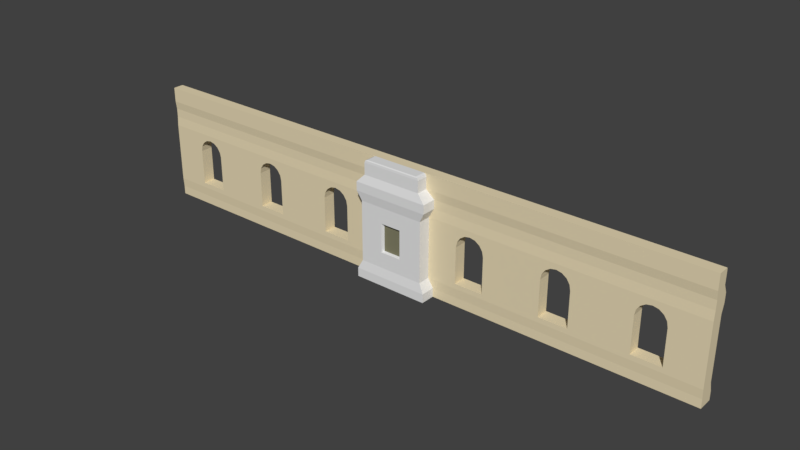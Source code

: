 # Source: fence4.blend  (saved by Blender 2.78.0; exported with 4.5.12 LTS)
import bpy
from mathutils import Matrix  # noqa: F401  (used for matrix-valued properties, if any)

bpy.ops.wm.read_factory_settings(use_empty=True)
scene = bpy.context.scene
scene.name = 'Scene'

# ---- collections
col_collection_1 = bpy.data.collections.new('Collection 1'); scene.collection.children.link(col_collection_1)

# ---- materials (node trees are filled in below, after node groups)
mat_material_001 = bpy.data.materials.new('Material.001')
mat_material_001.alpha_threshold = 0.0
mat_material_001.use_transparent_shadow = False
mat_material_001.diffuse_color = (0.8, 0.6902, 0.4618, 1.0)
mat_material_001.roughness = 0.5
mat_material_001.specular_intensity = 0.0
mat_material_002 = bpy.data.materials.new('Material.002')
mat_material_002.alpha_threshold = 0.0
mat_material_002.use_transparent_shadow = False
mat_material_002.diffuse_color = (0.2203, 0.2125, 0.1328, 1.0)
mat_material_002.roughness = 0.5
mat_material_003 = bpy.data.materials.new('Material.003')
mat_material_003.alpha_threshold = 0.0
mat_material_003.use_transparent_shadow = False
mat_material_003.roughness = 0.5

# ---- material node trees

# ---- world
world_world = bpy.data.worlds.new('World'); scene.world = world_world
world_world.color = (0.05088, 0.05088, 0.05088)
world_world.use_sun_shadow = False
world_world.sun_shadow_jitter_overblur = 0.0
world_world.cycles.sampling_method = 'MANUAL'

# ---- meshes
me_cube = bpy.data.meshes.new('Cube')
me_cube.from_pydata([(-0.2266, -1.097, -0.7936), (-0.2266, -1.097, -0.6486), (-0.6799, 1.194, -0.6486), (-0.6799, -1.097, -0.6486), (-0.5936, -1.0, -0.4983), (-0.5936, 1.0, -0.4983), (-0.1979, -1.0, -0.4983), (-0.187, -1.0, -0.2383), (-0.1979, -1.0, -0.2492), (-0.1688, -0.7547, -0.2267), (-0.6799, 1.194, -0.7936), (-0.6799, -1.097, -0.7936), (-0.2266, -1.097, 0.7936), (-0.2266, -1.097, 0.6486), (-0.6799, 1.194, 0.6486), (-0.6799, -1.097, 0.6486), (-0.5936, -1.0, 0.4983), (-0.5936, 1.0, 0.4983), (-0.5936, -1.0, 0.0), (-0.5936, 1.0, 0.0), (-0.1979, -1.0, 0.4983), (-0.1979, -1.0, 0.0), (-0.187, -1.0, 0.2383), (-0.1979, -1.0, 0.2492), (-0.187, -1.0, 0.0), (-0.1688, -0.7547, 0.0), (-0.1688, -0.7547, 0.2267), (-0.6799, 1.194, 0.7936), (-0.6799, -1.097, 0.7936), (-0.1793, -0.9376, 0.9277), (-0.538, -0.9376, 0.9277), (-0.538, 0.8752, 0.9277), (-0.1793, -0.9376, 1.119), (-0.1793, -0.8869, 1.169), (-0.1793, -0.9228, 1.154), (-0.4874, -0.8869, 1.169), (-0.538, -0.9376, 1.119), (-0.5232, -0.9228, 1.154), (-0.538, 0.8752, 1.119), (-0.4874, 0.8246, 1.169), (-0.5232, 0.8604, 1.154), (-0.5936, 0.0, -0.4983), (-0.6799, 0.0485, -0.6486), (-0.5936, 0.0, 0.0), (-0.6799, 0.0485, -0.7936), (-0.5936, 0.0, 0.4983), (-0.6799, 0.0485, 0.6486), (-0.6799, 0.0485, 0.7936), (-0.538, -0.03119, 0.9277), (-0.4874, -0.03119, 1.169), (-0.5232, -0.03119, 1.154), (-0.538, -0.03119, 1.119), (-5.332, 1.0, -0.4983), (-5.332, 1.194, -0.6486), (-5.332, 1.192e-07, -0.4983), (-5.332, 0.0485, -0.6486), (-5.332, 1.192e-07, 0.0), (-5.332, 1.0, 0.0), (-5.332, 0.0485, -0.7936), (-5.332, 1.194, -0.7936), (-5.332, 1.0, 0.4983), (-5.332, 1.194, 0.6486), (-5.332, 1.192e-07, 0.4983), (-5.332, 0.0485, 0.6486), (-5.332, 0.0485, 0.7936), (-5.332, 1.194, 0.7936), (-5.332, -0.03119, 0.9277), (-5.332, 0.8752, 0.9277), (-5.332, 0.8604, 1.154), (-5.332, 0.8246, 1.169), (-5.332, 0.8752, 1.119), (-5.332, -0.03119, 1.169), (-5.332, -0.03119, 1.154), (-5.332, -0.03119, 1.119), (0.0, -1.097, -0.7936), (0.0, -1.097, -0.6486), (0.0, -1.0, -0.4983), (0.0, -1.0, -0.2492), (0.0, -0.7547, 0.0), (0.0, -1.0, -0.2383), (0.0, -0.7547, -0.2267), (0.0, -1.097, 0.7936), (0.0, -1.097, 0.6486), (0.0, -1.0, 0.4983), (0.0, -1.0, 0.2492), (0.0, -1.0, 0.2383), (0.0, -0.7547, 0.2267), (0.0, -0.9376, 0.9277), (0.0, -0.8869, 1.169), (0.0, -0.9228, 1.154), (0.0, -0.9376, 1.119), (0.0, 1.0, -0.4983), (0.0, 1.194, -0.6486), (0.0, 1.0, 0.0), (0.0, 1.194, -0.7936), (0.0, 1.0, 0.4983), (0.0, 1.194, 0.6486), (0.0, 1.194, 0.7936), (0.0, 0.8752, 0.9277), (0.0, 0.8246, 1.169), (0.0, 0.8604, 1.154), (0.0, 0.8752, 1.119), (-1.478, 0.0, 0.3927), (-1.478, 1.0, 0.3927), (-4.456, 0.0, 0.4106), (-4.456, 1.0, 0.4106), (-4.275, 0.0, 0.3414), (-4.275, 1.0, 0.3414), (-1.199, 0.0, 0.3414), (-1.199, 1.0, 0.3414), (-1.143, 0.0, 0.2648), (-1.143, 1.0, 0.2648), (-3.016, 0.0, 0.3927), (-3.016, 1.0, 0.3927), (-2.918, 0.0, 0.4106), (-2.918, 1.0, 0.4106), (-1.282, 0.0, 0.3927), (-1.282, 1.0, 0.3927), (-1.38, 0.0, 0.4106), (-1.38, 1.0, 0.4106), (-3.099, 0.0, 0.3414), (-3.099, 1.0, 0.3414), (-4.358, 0.0, 0.3927), (-4.358, 1.0, 0.3927), (-4.219, 0.0, 0.2648), (-4.219, 1.0, 0.2648), (-4.693, 0.0, 0.2648), (-4.693, 1.0, 0.2648), (-4.637, 0.0, 0.3414), (-4.637, 1.0, 0.3414), (-3.155, 0.0, 0.2648), (-3.155, 1.0, 0.2648), (-1.561, 0.0, 0.3414), (-1.561, 1.0, 0.3414), (-1.617, 0.0, 0.2648), (-1.617, 1.0, 0.2648), (-2.82, 0.0, 0.3927), (-2.82, 1.0, 0.3927), (-2.681, 0.0, 0.2648), (-2.681, 1.0, 0.2648), (-4.554, 0.0, 0.3927), (-4.554, 1.0, 0.3927), (-2.737, 0.0, 0.3414), (-2.737, 1.0, 0.3414), (-1.124, -1.192e-07, -0.4176), (-1.124, 1.0, -0.4176), (-1.637, 1.313e-08, 0.0), (-1.637, 2.384e-07, 0.1743), (-1.637, 1.0, 0.1743), (-1.637, 1.0, 0.0), (-1.637, 2.384e-07, -0.4176), (-1.637, 1.0, -0.4176), (-2.662, -1.192e-07, -0.4176), (-2.662, 1.0, -0.4176), (-1.124, 6.676e-09, 0.0), (-1.124, 2.384e-07, 0.1743), (-1.124, 1.0, 0.1743), (-4.2, 4.54e-08, 0.0), (-4.2, 2.384e-07, 0.1743), (-4.2, 1.0, 0.1743), (-4.2, -1.192e-07, -0.4176), (-4.2, 1.0, -0.4176), (-4.712, 2.384e-07, -0.4176), (-4.712, 1.0, -0.4176), (-4.712, 5.185e-08, 0.0), (-4.712, 1.0, 0.0), (-4.712, 2.384e-07, 0.1743), (-4.712, 1.0, 0.1743), (-3.174, 2.384e-07, -0.4176), (-3.174, 1.0, -0.4176), (-3.174, 3.249e-08, 0.0), (-3.174, 1.0, 0.1743), (-3.174, 1.0, 0.0), (-3.174, 2.384e-07, 0.1743), (-2.662, 1.0, 0.0), (-2.662, 1.0, 0.1743), (-2.662, 2.384e-07, 0.1743), (-1.124, 1.0, 0.0), (-2.662, 2.604e-08, 0.0), (-4.2, 1.0, 0.0), (0.0, -0.03499, 1.169)], [], [(48, 51, 73, 66), (75, 1, 0, 74), (76, 6, 1, 75), (6, 4, 3, 1), (19, 5, 52, 57, 165, 163, 161, 179, 172, 169, 153, 174, 149, 151, 145, 177), (41, 4, 18, 43), (91, 5, 19, 93), (4, 6, 8, 21, 18), (7, 24, 21, 8), (79, 7, 8, 77), (24, 7, 9, 25), (1, 3, 11, 0), (47, 48, 66, 64), (82, 81, 12, 13), (83, 82, 13, 20), (20, 13, 15, 16), (40, 38, 70, 68), (45, 43, 18, 16), (95, 93, 19, 17), (16, 18, 21, 23, 20), (22, 23, 21, 24), (85, 84, 23, 22), (24, 25, 26, 22), (13, 12, 28, 15), (97, 27, 31, 98), (48, 30, 36, 51), (47, 28, 30, 48), (28, 12, 29, 30), (98, 31, 38, 101), (30, 29, 32, 36), (33, 35, 37, 34), (34, 37, 36, 32), (88, 33, 34, 89), (89, 34, 32, 90), (2, 10, 59, 53), (44, 42, 55, 58), (37, 50, 51, 36), (35, 49, 50, 37), (38, 31, 67, 70), (50, 49, 71, 72), (42, 41, 54, 55), (16, 15, 46, 45), (15, 28, 47, 46), (31, 27, 65, 67), (4, 41, 42, 3), (3, 42, 44, 11), (55, 53, 59, 58), (54, 52, 53, 55), (63, 64, 65, 61), (62, 63, 61, 60), (71, 69, 68, 72), (72, 68, 70, 73), (65, 64, 66, 67), (67, 66, 73, 70), (60, 57, 56, 62), (52, 54, 56, 57), (49, 39, 69, 71), (43, 45, 62, 56, 164, 166, 126, 128, 140, 104, 122, 106, 124, 158, 157, 170, 173, 130, 120, 112, 114, 136, 142, 138, 176, 178, 146, 147, 134, 132, 102, 118, 116, 108, 110, 155, 154), (45, 46, 63, 62), (10, 44, 58, 59), (14, 17, 60, 61), (5, 2, 53, 52), (17, 19, 177, 156, 111, 109, 117, 119, 103, 133, 135, 148, 149, 174, 175, 139, 143, 137, 115, 113, 121, 131, 171, 172, 179, 159, 125, 107, 123, 105, 141, 129, 127, 167, 165, 57, 60), (46, 47, 64, 63), (27, 14, 61, 65), (39, 40, 68, 69), (41, 43, 154, 144, 150, 146, 178, 152, 168, 170, 157, 160, 162, 164, 56, 54), (51, 50, 72, 73), (29, 87, 90, 32), (12, 81, 87, 29), (26, 25, 78, 86), (20, 23, 84, 83), (22, 26, 86, 85), (9, 80, 78, 25), (6, 76, 77, 8), (7, 79, 80, 9), (40, 100, 101, 38), (39, 99, 100, 40), (14, 27, 97, 96), (17, 14, 96, 95), (2, 92, 94, 10), (5, 91, 92, 2), (88, 180, 49, 35, 33), (94, 74, 0, 11, 44, 10), (154, 177, 145, 144), (150, 151, 149, 146), (150, 144, 145, 151), (149, 148, 147, 146), (177, 154, 155, 156), (156, 155, 110, 111), (111, 110, 108, 109), (108, 116, 117, 109), (116, 118, 119, 117), (118, 102, 103, 119), (102, 132, 133, 103), (132, 134, 135, 133), (134, 147, 148, 135), (136, 114, 115, 137), (142, 136, 137, 143), (142, 143, 139, 138), (139, 175, 176, 138), (174, 178, 176, 175), (178, 174, 153, 152), (169, 168, 152, 153), (170, 168, 169, 172), (172, 171, 173, 170), (173, 171, 131, 130), (120, 130, 131, 121), (112, 120, 121, 113), (114, 112, 113, 115), (157, 179, 161, 160), (157, 158, 159, 179), (158, 124, 125, 159), (124, 106, 107, 125), (106, 122, 123, 107), (122, 104, 105, 123), (104, 140, 141, 105), (140, 128, 129, 141), (129, 128, 126, 127), (127, 126, 166, 167), (165, 167, 166, 164), (162, 163, 165, 164), (163, 162, 160, 161), (49, 180, 99, 39)])
me_cube.polygons.foreach_set('material_index', [0, 2, 2, 2, 0, 2, 0, 2, 2, 2, 2, 2, 0, 2, 2, 2, 0, 2, 0, 2, 2, 2, 2, 2, 0, 2, 2, 2, 0, 2, 2, 2, 2, 2, 0, 0, 2, 2, 0, 0, 0, 2, 2, 0, 2, 2, 0, 0, 0, 0, 0, 0, 0, 0, 0, 0, 0, 0, 0, 0, 0, 0, 0, 0, 0, 0, 0, 0, 2, 2, 1, 2, 2, 1, 2, 2, 0, 0, 0, 0, 0, 0, 2, 0, 0, 0, 0, 0, 0, 0, 0, 0, 0, 0, 0, 0, 0, 0, 0, 0, 0, 0, 0, 0, 0, 0, 0, 0, 0, 0, 0, 0, 0, 0, 0, 0, 0, 0, 0, 0, 0, 0, 0, 0])
me_cube.materials.append(mat_material_001)
me_cube.materials.append(mat_material_002)
me_cube.materials.append(mat_material_003)
me_cube.use_remesh_preserve_volume = False
me_cube.use_remesh_preserve_attributes = False
me_cube.use_mirror_vertex_groups = False
me_cube.update()

# ---- objects
ob_cube = bpy.data.objects.new('Cube', me_cube)

# ---- transforms, parenting, visibility, modifiers, constraints
ob_cube.location = (0.0, 0.0, 0.0)
ob_cube.scale = (0.1306, 0.02957, 0.1417)
ob_cube.lineart.crease_threshold = 0.0
_m = ob_cube.modifiers.new('Mirror', 'MIRROR')
_m.use_clip = True

# ---- collection membership
col_collection_1.objects.link(ob_cube)

# ---- scene / render settings (as saved in the file)
scene.frame_start = 1; scene.frame_end = 250; scene.frame_set(1)
scene.render.engine = 'BLENDER_EEVEE_NEXT'
scene.render.resolution_percentage = 50
scene.render.dither_intensity = 0.0
scene.cycles.use_denoising = False
scene.cycles.samples = 128
scene.cycles.sampling_pattern = 'TABULATED_SOBOL'
scene.cycles.light_sampling_threshold = 0.0
scene.cycles.use_adaptive_sampling = False
scene.cycles.use_light_tree = False
scene.cycles.blur_glossy = 0.0
scene.cycles.sample_clamp_indirect = 0.0
scene.view_settings.view_transform = 'Standard'
bpy.context.view_layer.update()

# ---- added for rendering (the .blend has no active camera and no usable light): camera, sun
cam_auto = bpy.data.cameras.new('AutoCamera')
cam_auto.lens = 50.0
cam_auto.sensor_width = 36.0
cam_auto.clip_end = 1000.0
ob_auto_camera = bpy.data.objects.new('AutoCamera', cam_auto)
scene.collection.objects.link(ob_auto_camera)
ob_auto_camera.location = (1.31589, -1.57763, 1.07934)
ob_auto_camera.rotation_euler = (1.09748, -7.21219e-08, 0.694738)
scene.camera = ob_auto_camera
light_auto_sun = bpy.data.lights.new('AutoSun', 'SUN')
light_auto_sun.energy = 3.0
light_auto_sun.angle = 0.0523599
ob_auto_sun = bpy.data.objects.new('AutoSun', light_auto_sun)
scene.collection.objects.link(ob_auto_sun)
ob_auto_sun.rotation_euler = (0.872665, 0.174533, 0.523599)
bpy.context.view_layer.update()
